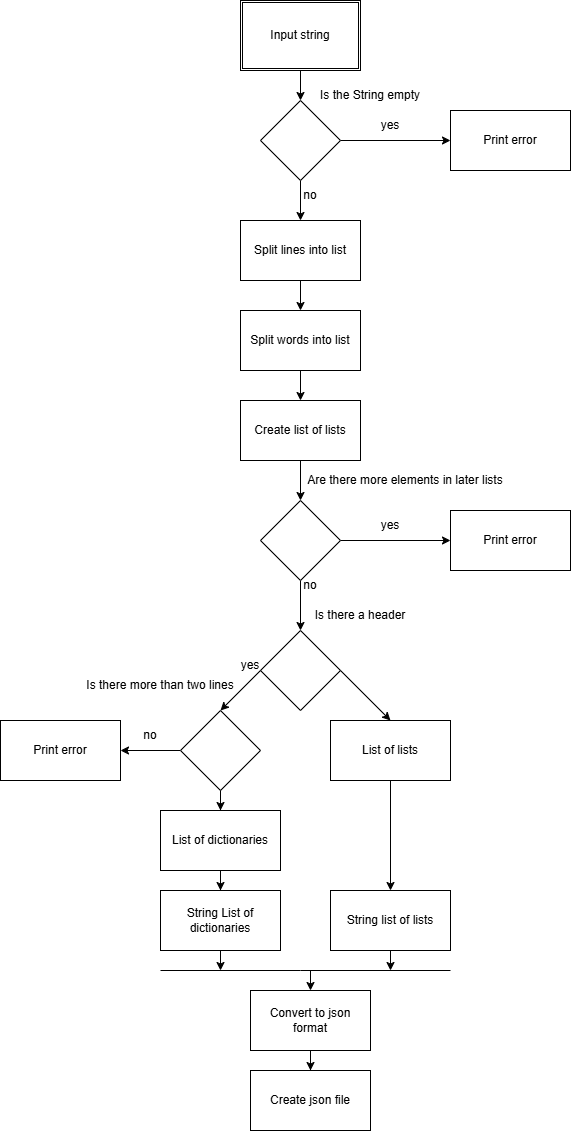

The diagram above was exported from draw.io. Its source (the exported page's mxGraphModel, read from the mxfile embedded in the PNG):
<mxGraphModel dx="1406" dy="780" grid="1" gridSize="10" guides="1" tooltips="1" connect="1" arrows="1" fold="1" page="1" pageScale="1" pageWidth="827" pageHeight="1169" math="0" shadow="0">
  <root>
    <mxCell id="0" />
    <mxCell id="1" parent="0" />
    <mxCell id="xI5e1gkl4sOZ7YGUJ6Me-3" edge="1" parent="1" source="xI5e1gkl4sOZ7YGUJ6Me-1" style="edgeStyle=orthogonalEdgeStyle;rounded=0;orthogonalLoop=1;jettySize=auto;html=1;" target="xI5e1gkl4sOZ7YGUJ6Me-2" value="">
      <mxGeometry relative="1" as="geometry" />
    </mxCell>
    <mxCell id="xI5e1gkl4sOZ7YGUJ6Me-1" parent="1" style="shape=ext;double=1;rounded=0;whiteSpace=wrap;html=1;" value="Input string" vertex="1">
      <mxGeometry height="70" width="120" x="330" y="30" as="geometry" />
    </mxCell>
    <mxCell id="xI5e1gkl4sOZ7YGUJ6Me-6" edge="1" parent="1" source="xI5e1gkl4sOZ7YGUJ6Me-2" style="edgeStyle=orthogonalEdgeStyle;rounded=0;orthogonalLoop=1;jettySize=auto;html=1;" target="xI5e1gkl4sOZ7YGUJ6Me-5" value="">
      <mxGeometry relative="1" as="geometry" />
    </mxCell>
    <mxCell id="xI5e1gkl4sOZ7YGUJ6Me-9" edge="1" parent="1" source="xI5e1gkl4sOZ7YGUJ6Me-2" style="edgeStyle=orthogonalEdgeStyle;rounded=0;orthogonalLoop=1;jettySize=auto;html=1;" target="xI5e1gkl4sOZ7YGUJ6Me-8" value="">
      <mxGeometry relative="1" as="geometry" />
    </mxCell>
    <mxCell id="xI5e1gkl4sOZ7YGUJ6Me-2" parent="1" style="rhombus;whiteSpace=wrap;html=1;shapeInside=1;rounded=0;" value="" vertex="1">
      <mxGeometry height="80" width="80" x="350" y="130" as="geometry" />
    </mxCell>
    <mxCell id="xI5e1gkl4sOZ7YGUJ6Me-4" parent="1" style="text;html=1;whiteSpace=wrap;strokeColor=none;fillColor=none;align=center;verticalAlign=middle;rounded=0;" value="Is the String empty" vertex="1">
      <mxGeometry height="30" width="120" x="400" y="110" as="geometry" />
    </mxCell>
    <mxCell id="xI5e1gkl4sOZ7YGUJ6Me-5" parent="1" style="whiteSpace=wrap;html=1;rounded=0;" value="Print error" vertex="1">
      <mxGeometry height="60" width="120" x="540" y="140" as="geometry" />
    </mxCell>
    <mxCell id="xI5e1gkl4sOZ7YGUJ6Me-7" parent="1" style="text;html=1;whiteSpace=wrap;strokeColor=none;fillColor=none;align=center;verticalAlign=middle;rounded=0;" value="yes" vertex="1">
      <mxGeometry height="30" width="60" x="450" y="140" as="geometry" />
    </mxCell>
    <mxCell id="xI5e1gkl4sOZ7YGUJ6Me-11" edge="1" parent="1" source="xI5e1gkl4sOZ7YGUJ6Me-8" style="edgeStyle=orthogonalEdgeStyle;rounded=0;orthogonalLoop=1;jettySize=auto;html=1;" target="xI5e1gkl4sOZ7YGUJ6Me-10" value="">
      <mxGeometry relative="1" as="geometry" />
    </mxCell>
    <mxCell id="xI5e1gkl4sOZ7YGUJ6Me-8" parent="1" style="whiteSpace=wrap;html=1;rounded=0;" value="Split lines into list" vertex="1">
      <mxGeometry height="60" width="120" x="330" y="250" as="geometry" />
    </mxCell>
    <mxCell id="xI5e1gkl4sOZ7YGUJ6Me-13" edge="1" parent="1" source="xI5e1gkl4sOZ7YGUJ6Me-10" style="edgeStyle=orthogonalEdgeStyle;rounded=0;orthogonalLoop=1;jettySize=auto;html=1;" target="xI5e1gkl4sOZ7YGUJ6Me-12" value="">
      <mxGeometry relative="1" as="geometry" />
    </mxCell>
    <mxCell id="xI5e1gkl4sOZ7YGUJ6Me-10" parent="1" style="whiteSpace=wrap;html=1;rounded=0;" value="Split words into list" vertex="1">
      <mxGeometry height="60" width="120" x="330" y="340" as="geometry" />
    </mxCell>
    <mxCell id="xI5e1gkl4sOZ7YGUJ6Me-15" edge="1" parent="1" source="xI5e1gkl4sOZ7YGUJ6Me-12" style="edgeStyle=orthogonalEdgeStyle;rounded=0;orthogonalLoop=1;jettySize=auto;html=1;" target="xI5e1gkl4sOZ7YGUJ6Me-14" value="">
      <mxGeometry relative="1" as="geometry" />
    </mxCell>
    <mxCell id="xI5e1gkl4sOZ7YGUJ6Me-12" parent="1" style="whiteSpace=wrap;html=1;rounded=0;" value="Create list of lists" vertex="1">
      <mxGeometry height="60" width="120" x="330" y="430" as="geometry" />
    </mxCell>
    <mxCell id="xI5e1gkl4sOZ7YGUJ6Me-19" edge="1" parent="1" source="xI5e1gkl4sOZ7YGUJ6Me-14" style="edgeStyle=orthogonalEdgeStyle;rounded=0;orthogonalLoop=1;jettySize=auto;html=1;entryX=0;entryY=0.5;entryDx=0;entryDy=0;" target="xI5e1gkl4sOZ7YGUJ6Me-18" value="">
      <mxGeometry relative="1" as="geometry">
        <mxPoint x="540" y="570" as="targetPoint" />
      </mxGeometry>
    </mxCell>
    <mxCell id="xI5e1gkl4sOZ7YGUJ6Me-22" edge="1" parent="1" source="xI5e1gkl4sOZ7YGUJ6Me-14" style="edgeStyle=orthogonalEdgeStyle;rounded=0;orthogonalLoop=1;jettySize=auto;html=1;" target="xI5e1gkl4sOZ7YGUJ6Me-21" value="">
      <mxGeometry relative="1" as="geometry" />
    </mxCell>
    <mxCell id="xI5e1gkl4sOZ7YGUJ6Me-14" parent="1" style="rhombus;whiteSpace=wrap;html=1;shapeInside=1;rounded=0;" value="" vertex="1">
      <mxGeometry height="80" width="80" x="350" y="530" as="geometry" />
    </mxCell>
    <mxCell id="xI5e1gkl4sOZ7YGUJ6Me-16" parent="1" style="text;html=1;whiteSpace=wrap;strokeColor=none;fillColor=none;align=center;verticalAlign=middle;rounded=0;" value="no" vertex="1">
      <mxGeometry height="30" width="60" x="370" y="210" as="geometry" />
    </mxCell>
    <mxCell id="xI5e1gkl4sOZ7YGUJ6Me-17" parent="1" style="text;html=1;whiteSpace=wrap;strokeColor=none;fillColor=none;align=center;verticalAlign=middle;rounded=0;" value="Are there more elements in later lists" vertex="1">
      <mxGeometry height="30" width="230" x="380" y="495" as="geometry" />
    </mxCell>
    <mxCell id="xI5e1gkl4sOZ7YGUJ6Me-18" parent="1" style="whiteSpace=wrap;html=1;rounded=0;" value="Print error" vertex="1">
      <mxGeometry height="60" width="120" x="540" y="540" as="geometry" />
    </mxCell>
    <mxCell id="xI5e1gkl4sOZ7YGUJ6Me-20" parent="1" style="text;html=1;whiteSpace=wrap;strokeColor=none;fillColor=none;align=center;verticalAlign=middle;rounded=0;" value="yes" vertex="1">
      <mxGeometry height="30" width="60" x="450" y="540" as="geometry" />
    </mxCell>
    <mxCell id="xI5e1gkl4sOZ7YGUJ6Me-21" parent="1" style="rhombus;whiteSpace=wrap;html=1;shapeInside=1;rounded=0;" value="" vertex="1">
      <mxGeometry height="80" width="80" x="350" y="660" as="geometry" />
    </mxCell>
    <mxCell id="xI5e1gkl4sOZ7YGUJ6Me-23" parent="1" style="text;html=1;whiteSpace=wrap;strokeColor=none;fillColor=none;align=center;verticalAlign=middle;rounded=0;" value="no" vertex="1">
      <mxGeometry height="30" width="60" x="370" y="600" as="geometry" />
    </mxCell>
    <mxCell id="xI5e1gkl4sOZ7YGUJ6Me-26" edge="1" parent="1" source="xI5e1gkl4sOZ7YGUJ6Me-21" style="endArrow=classic;html=1;rounded=0;exitX=1;exitY=0.5;exitDx=0;exitDy=0;entryX=0.5;entryY=0;entryDx=0;entryDy=0;" target="xI5e1gkl4sOZ7YGUJ6Me-38" value="">
      <mxGeometry height="50" relative="1" width="50" as="geometry">
        <mxPoint x="390" y="760" as="sourcePoint" />
        <mxPoint x="470" y="750" as="targetPoint" />
      </mxGeometry>
    </mxCell>
    <mxCell id="xI5e1gkl4sOZ7YGUJ6Me-27" edge="1" parent="1" source="xI5e1gkl4sOZ7YGUJ6Me-21" style="endArrow=classic;html=1;rounded=0;exitX=0;exitY=0.5;exitDx=0;exitDy=0;entryX=0.5;entryY=0;entryDx=0;entryDy=0;" target="xI5e1gkl4sOZ7YGUJ6Me-29" value="">
      <mxGeometry height="50" relative="1" width="50" as="geometry">
        <mxPoint x="390" y="760" as="sourcePoint" />
        <mxPoint x="290" y="740" as="targetPoint" />
      </mxGeometry>
    </mxCell>
    <mxCell id="xI5e1gkl4sOZ7YGUJ6Me-33" edge="1" parent="1" source="xI5e1gkl4sOZ7YGUJ6Me-29" style="edgeStyle=orthogonalEdgeStyle;rounded=0;orthogonalLoop=1;jettySize=auto;html=1;" target="xI5e1gkl4sOZ7YGUJ6Me-32" value="">
      <mxGeometry relative="1" as="geometry" />
    </mxCell>
    <mxCell id="xI5e1gkl4sOZ7YGUJ6Me-37" edge="1" parent="1" source="xI5e1gkl4sOZ7YGUJ6Me-29" style="edgeStyle=orthogonalEdgeStyle;rounded=0;orthogonalLoop=1;jettySize=auto;html=1;" target="xI5e1gkl4sOZ7YGUJ6Me-36" value="">
      <mxGeometry relative="1" as="geometry" />
    </mxCell>
    <mxCell id="xI5e1gkl4sOZ7YGUJ6Me-29" parent="1" style="rhombus;whiteSpace=wrap;html=1;shapeInside=1;" value="" vertex="1">
      <mxGeometry height="80" width="80" x="270" y="740" as="geometry" />
    </mxCell>
    <mxCell id="xI5e1gkl4sOZ7YGUJ6Me-30" parent="1" style="text;html=1;whiteSpace=wrap;strokeColor=none;fillColor=none;align=center;verticalAlign=middle;rounded=0;" value="Is there a header" vertex="1">
      <mxGeometry height="30" width="120" x="390" y="630" as="geometry" />
    </mxCell>
    <mxCell id="xI5e1gkl4sOZ7YGUJ6Me-31" parent="1" style="text;html=1;whiteSpace=wrap;strokeColor=none;fillColor=none;align=center;verticalAlign=middle;rounded=0;" value="yes" vertex="1">
      <mxGeometry height="30" width="60" x="310" y="680" as="geometry" />
    </mxCell>
    <mxCell id="xI5e1gkl4sOZ7YGUJ6Me-32" parent="1" style="whiteSpace=wrap;html=1;" value="Print error" vertex="1">
      <mxGeometry height="60" width="120" x="90" y="750" as="geometry" />
    </mxCell>
    <mxCell id="xI5e1gkl4sOZ7YGUJ6Me-34" parent="1" style="text;html=1;whiteSpace=wrap;strokeColor=none;fillColor=none;align=center;verticalAlign=middle;rounded=0;" value="Is there more than two lines" vertex="1">
      <mxGeometry height="30" width="200" x="150" y="700" as="geometry" />
    </mxCell>
    <mxCell id="xI5e1gkl4sOZ7YGUJ6Me-35" parent="1" style="text;html=1;whiteSpace=wrap;strokeColor=none;fillColor=none;align=center;verticalAlign=middle;rounded=0;" value="no" vertex="1">
      <mxGeometry height="30" width="60" x="210" y="750" as="geometry" />
    </mxCell>
    <mxCell id="xI5e1gkl4sOZ7YGUJ6Me-42" edge="1" parent="1" source="xI5e1gkl4sOZ7YGUJ6Me-36" style="edgeStyle=orthogonalEdgeStyle;rounded=0;orthogonalLoop=1;jettySize=auto;html=1;" target="xI5e1gkl4sOZ7YGUJ6Me-41" value="">
      <mxGeometry relative="1" as="geometry" />
    </mxCell>
    <mxCell id="xI5e1gkl4sOZ7YGUJ6Me-36" parent="1" style="whiteSpace=wrap;html=1;" value="List of dictionaries" vertex="1">
      <mxGeometry height="60" width="120" x="250" y="840" as="geometry" />
    </mxCell>
    <mxCell id="xI5e1gkl4sOZ7YGUJ6Me-40" edge="1" parent="1" source="xI5e1gkl4sOZ7YGUJ6Me-38" style="edgeStyle=orthogonalEdgeStyle;rounded=0;orthogonalLoop=1;jettySize=auto;html=1;" target="xI5e1gkl4sOZ7YGUJ6Me-39" value="">
      <mxGeometry relative="1" as="geometry" />
    </mxCell>
    <mxCell id="xI5e1gkl4sOZ7YGUJ6Me-38" parent="1" style="rounded=0;whiteSpace=wrap;html=1;" value="List of lists" vertex="1">
      <mxGeometry height="60" width="120" x="420" y="750" as="geometry" />
    </mxCell>
    <mxCell id="xI5e1gkl4sOZ7YGUJ6Me-39" parent="1" style="rounded=0;whiteSpace=wrap;html=1;" value="String list of lists" vertex="1">
      <mxGeometry height="60" width="120" x="420" y="920" as="geometry" />
    </mxCell>
    <mxCell id="xI5e1gkl4sOZ7YGUJ6Me-41" parent="1" style="whiteSpace=wrap;html=1;" value="String List of dictionaries" vertex="1">
      <mxGeometry height="60" width="120" x="250" y="920" as="geometry" />
    </mxCell>
    <mxCell id="xI5e1gkl4sOZ7YGUJ6Me-53" edge="1" parent="1" source="xI5e1gkl4sOZ7YGUJ6Me-45" style="edgeStyle=orthogonalEdgeStyle;rounded=0;orthogonalLoop=1;jettySize=auto;html=1;" target="xI5e1gkl4sOZ7YGUJ6Me-52" value="">
      <mxGeometry relative="1" as="geometry" />
    </mxCell>
    <mxCell id="xI5e1gkl4sOZ7YGUJ6Me-45" parent="1" style="rounded=0;whiteSpace=wrap;html=1;" value="Convert to json format" vertex="1">
      <mxGeometry height="60" width="120" x="340" y="1020" as="geometry" />
    </mxCell>
    <mxCell id="xI5e1gkl4sOZ7YGUJ6Me-46" edge="1" parent="1" style="endArrow=none;html=1;rounded=0;" value="">
      <mxGeometry height="50" relative="1" width="50" as="geometry">
        <Array as="points">
          <mxPoint x="390" y="1000" />
        </Array>
        <mxPoint x="250" y="1000" as="sourcePoint" />
        <mxPoint x="540" y="1000" as="targetPoint" />
      </mxGeometry>
    </mxCell>
    <mxCell id="xI5e1gkl4sOZ7YGUJ6Me-47" edge="1" parent="1" source="xI5e1gkl4sOZ7YGUJ6Me-41" style="endArrow=classic;html=1;rounded=0;exitX=0.5;exitY=1;exitDx=0;exitDy=0;" value="">
      <mxGeometry height="50" relative="1" width="50" as="geometry">
        <mxPoint x="390" y="970" as="sourcePoint" />
        <mxPoint x="310" y="1000" as="targetPoint" />
      </mxGeometry>
    </mxCell>
    <mxCell id="xI5e1gkl4sOZ7YGUJ6Me-48" edge="1" parent="1" source="xI5e1gkl4sOZ7YGUJ6Me-39" style="endArrow=classic;html=1;rounded=0;exitX=0.5;exitY=1;exitDx=0;exitDy=0;" value="">
      <mxGeometry height="50" relative="1" width="50" as="geometry">
        <mxPoint x="390" y="970" as="sourcePoint" />
        <mxPoint x="480" y="1000" as="targetPoint" />
      </mxGeometry>
    </mxCell>
    <mxCell id="xI5e1gkl4sOZ7YGUJ6Me-49" edge="1" parent="1" style="endArrow=classic;html=1;rounded=0;entryX=0.5;entryY=0;entryDx=0;entryDy=0;" target="xI5e1gkl4sOZ7YGUJ6Me-45" value="">
      <mxGeometry height="50" relative="1" width="50" as="geometry">
        <mxPoint x="400" y="1000" as="sourcePoint" />
        <mxPoint x="440" y="920" as="targetPoint" />
      </mxGeometry>
    </mxCell>
    <mxCell id="xI5e1gkl4sOZ7YGUJ6Me-52" parent="1" style="rounded=0;whiteSpace=wrap;html=1;" value="Create json file" vertex="1">
      <mxGeometry height="60" width="120" x="340" y="1100" as="geometry" />
    </mxCell>
  </root>
</mxGraphModel>